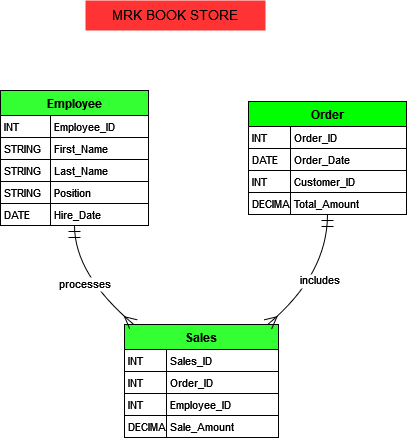

The diagram above was exported from draw.io. Its source (the exported page's mxGraphModel, read from the mxfile embedded in the PNG):
<mxGraphModel dx="1120" dy="434" grid="1" gridSize="10" guides="1" tooltips="1" connect="1" arrows="1" fold="1" page="1" pageScale="1" pageWidth="850" pageHeight="1100" math="0" shadow="0">
  <root>
    <mxCell id="0" />
    <mxCell id="1" parent="0" />
    <mxCell id="VuAYjxAniwAfXjdeo7s--1" value="Employee" style="shape=table;startSize=25;container=1;collapsible=0;childLayout=tableLayout;fixedRows=1;rowLines=1;fontStyle=1;align=center;resizeLast=1;fillColor=#33FF33;" vertex="1" parent="1">
      <mxGeometry x="250" y="130" width="148" height="135" as="geometry" />
    </mxCell>
    <mxCell id="VuAYjxAniwAfXjdeo7s--2" style="shape=tableRow;horizontal=0;startSize=0;swimlaneHead=0;swimlaneBody=0;fillColor=none;collapsible=0;dropTarget=0;points=[[0,0.5],[1,0.5]];portConstraint=eastwest;top=0;left=0;right=0;bottom=0;" vertex="1" parent="VuAYjxAniwAfXjdeo7s--1">
      <mxGeometry y="25" width="148" height="22" as="geometry" />
    </mxCell>
    <mxCell id="VuAYjxAniwAfXjdeo7s--3" value="INT" style="shape=partialRectangle;connectable=0;fillColor=none;top=0;left=0;bottom=0;right=0;align=left;spacingLeft=2;overflow=hidden;fontSize=11;" vertex="1" parent="VuAYjxAniwAfXjdeo7s--2">
      <mxGeometry width="50" height="22" as="geometry">
        <mxRectangle width="50" height="22" as="alternateBounds" />
      </mxGeometry>
    </mxCell>
    <mxCell id="VuAYjxAniwAfXjdeo7s--4" value="Employee_ID" style="shape=partialRectangle;connectable=0;fillColor=none;top=0;left=0;bottom=0;right=0;align=left;spacingLeft=2;overflow=hidden;fontSize=11;" vertex="1" parent="VuAYjxAniwAfXjdeo7s--2">
      <mxGeometry x="50" width="98" height="22" as="geometry">
        <mxRectangle width="98" height="22" as="alternateBounds" />
      </mxGeometry>
    </mxCell>
    <mxCell id="VuAYjxAniwAfXjdeo7s--5" style="shape=tableRow;horizontal=0;startSize=0;swimlaneHead=0;swimlaneBody=0;fillColor=none;collapsible=0;dropTarget=0;points=[[0,0.5],[1,0.5]];portConstraint=eastwest;top=0;left=0;right=0;bottom=0;" vertex="1" parent="VuAYjxAniwAfXjdeo7s--1">
      <mxGeometry y="47" width="148" height="22" as="geometry" />
    </mxCell>
    <mxCell id="VuAYjxAniwAfXjdeo7s--6" value="STRING" style="shape=partialRectangle;connectable=0;fillColor=none;top=0;left=0;bottom=0;right=0;align=left;spacingLeft=2;overflow=hidden;fontSize=11;" vertex="1" parent="VuAYjxAniwAfXjdeo7s--5">
      <mxGeometry width="50" height="22" as="geometry">
        <mxRectangle width="50" height="22" as="alternateBounds" />
      </mxGeometry>
    </mxCell>
    <mxCell id="VuAYjxAniwAfXjdeo7s--7" value="First_Name" style="shape=partialRectangle;connectable=0;fillColor=none;top=0;left=0;bottom=0;right=0;align=left;spacingLeft=2;overflow=hidden;fontSize=11;" vertex="1" parent="VuAYjxAniwAfXjdeo7s--5">
      <mxGeometry x="50" width="98" height="22" as="geometry">
        <mxRectangle width="98" height="22" as="alternateBounds" />
      </mxGeometry>
    </mxCell>
    <mxCell id="VuAYjxAniwAfXjdeo7s--8" style="shape=tableRow;horizontal=0;startSize=0;swimlaneHead=0;swimlaneBody=0;fillColor=none;collapsible=0;dropTarget=0;points=[[0,0.5],[1,0.5]];portConstraint=eastwest;top=0;left=0;right=0;bottom=0;" vertex="1" parent="VuAYjxAniwAfXjdeo7s--1">
      <mxGeometry y="69" width="148" height="22" as="geometry" />
    </mxCell>
    <mxCell id="VuAYjxAniwAfXjdeo7s--9" value="STRING" style="shape=partialRectangle;connectable=0;fillColor=none;top=0;left=0;bottom=0;right=0;align=left;spacingLeft=2;overflow=hidden;fontSize=11;" vertex="1" parent="VuAYjxAniwAfXjdeo7s--8">
      <mxGeometry width="50" height="22" as="geometry">
        <mxRectangle width="50" height="22" as="alternateBounds" />
      </mxGeometry>
    </mxCell>
    <mxCell id="VuAYjxAniwAfXjdeo7s--10" value="Last_Name" style="shape=partialRectangle;connectable=0;fillColor=none;top=0;left=0;bottom=0;right=0;align=left;spacingLeft=2;overflow=hidden;fontSize=11;" vertex="1" parent="VuAYjxAniwAfXjdeo7s--8">
      <mxGeometry x="50" width="98" height="22" as="geometry">
        <mxRectangle width="98" height="22" as="alternateBounds" />
      </mxGeometry>
    </mxCell>
    <mxCell id="VuAYjxAniwAfXjdeo7s--11" style="shape=tableRow;horizontal=0;startSize=0;swimlaneHead=0;swimlaneBody=0;fillColor=none;collapsible=0;dropTarget=0;points=[[0,0.5],[1,0.5]];portConstraint=eastwest;top=0;left=0;right=0;bottom=0;" vertex="1" parent="VuAYjxAniwAfXjdeo7s--1">
      <mxGeometry y="91" width="148" height="22" as="geometry" />
    </mxCell>
    <mxCell id="VuAYjxAniwAfXjdeo7s--12" value="STRING" style="shape=partialRectangle;connectable=0;fillColor=none;top=0;left=0;bottom=0;right=0;align=left;spacingLeft=2;overflow=hidden;fontSize=11;" vertex="1" parent="VuAYjxAniwAfXjdeo7s--11">
      <mxGeometry width="50" height="22" as="geometry">
        <mxRectangle width="50" height="22" as="alternateBounds" />
      </mxGeometry>
    </mxCell>
    <mxCell id="VuAYjxAniwAfXjdeo7s--13" value="Position" style="shape=partialRectangle;connectable=0;fillColor=none;top=0;left=0;bottom=0;right=0;align=left;spacingLeft=2;overflow=hidden;fontSize=11;" vertex="1" parent="VuAYjxAniwAfXjdeo7s--11">
      <mxGeometry x="50" width="98" height="22" as="geometry">
        <mxRectangle width="98" height="22" as="alternateBounds" />
      </mxGeometry>
    </mxCell>
    <mxCell id="VuAYjxAniwAfXjdeo7s--14" style="shape=tableRow;horizontal=0;startSize=0;swimlaneHead=0;swimlaneBody=0;fillColor=none;collapsible=0;dropTarget=0;points=[[0,0.5],[1,0.5]];portConstraint=eastwest;top=0;left=0;right=0;bottom=0;" vertex="1" parent="VuAYjxAniwAfXjdeo7s--1">
      <mxGeometry y="113" width="148" height="22" as="geometry" />
    </mxCell>
    <mxCell id="VuAYjxAniwAfXjdeo7s--15" value="DATE" style="shape=partialRectangle;connectable=0;fillColor=none;top=0;left=0;bottom=0;right=0;align=left;spacingLeft=2;overflow=hidden;fontSize=11;" vertex="1" parent="VuAYjxAniwAfXjdeo7s--14">
      <mxGeometry width="50" height="22" as="geometry">
        <mxRectangle width="50" height="22" as="alternateBounds" />
      </mxGeometry>
    </mxCell>
    <mxCell id="VuAYjxAniwAfXjdeo7s--16" value="Hire_Date" style="shape=partialRectangle;connectable=0;fillColor=none;top=0;left=0;bottom=0;right=0;align=left;spacingLeft=2;overflow=hidden;fontSize=11;" vertex="1" parent="VuAYjxAniwAfXjdeo7s--14">
      <mxGeometry x="50" width="98" height="22" as="geometry">
        <mxRectangle width="98" height="22" as="alternateBounds" />
      </mxGeometry>
    </mxCell>
    <mxCell id="VuAYjxAniwAfXjdeo7s--17" value="Order" style="shape=table;startSize=25;container=1;collapsible=0;childLayout=tableLayout;fixedRows=1;rowLines=1;fontStyle=1;align=center;resizeLast=1;fillColor=#00FF00;" vertex="1" parent="1">
      <mxGeometry x="498" y="141" width="158" height="113" as="geometry" />
    </mxCell>
    <mxCell id="VuAYjxAniwAfXjdeo7s--18" style="shape=tableRow;horizontal=0;startSize=0;swimlaneHead=0;swimlaneBody=0;fillColor=none;collapsible=0;dropTarget=0;points=[[0,0.5],[1,0.5]];portConstraint=eastwest;top=0;left=0;right=0;bottom=0;" vertex="1" parent="VuAYjxAniwAfXjdeo7s--17">
      <mxGeometry y="25" width="158" height="22" as="geometry" />
    </mxCell>
    <mxCell id="VuAYjxAniwAfXjdeo7s--19" value="INT" style="shape=partialRectangle;connectable=0;fillColor=none;top=0;left=0;bottom=0;right=0;align=left;spacingLeft=2;overflow=hidden;fontSize=11;" vertex="1" parent="VuAYjxAniwAfXjdeo7s--18">
      <mxGeometry width="42" height="22" as="geometry">
        <mxRectangle width="42" height="22" as="alternateBounds" />
      </mxGeometry>
    </mxCell>
    <mxCell id="VuAYjxAniwAfXjdeo7s--20" value="Order_ID" style="shape=partialRectangle;connectable=0;fillColor=none;top=0;left=0;bottom=0;right=0;align=left;spacingLeft=2;overflow=hidden;fontSize=11;" vertex="1" parent="VuAYjxAniwAfXjdeo7s--18">
      <mxGeometry x="42" width="116" height="22" as="geometry">
        <mxRectangle width="116" height="22" as="alternateBounds" />
      </mxGeometry>
    </mxCell>
    <mxCell id="VuAYjxAniwAfXjdeo7s--21" style="shape=tableRow;horizontal=0;startSize=0;swimlaneHead=0;swimlaneBody=0;fillColor=none;collapsible=0;dropTarget=0;points=[[0,0.5],[1,0.5]];portConstraint=eastwest;top=0;left=0;right=0;bottom=0;" vertex="1" parent="VuAYjxAniwAfXjdeo7s--17">
      <mxGeometry y="47" width="158" height="22" as="geometry" />
    </mxCell>
    <mxCell id="VuAYjxAniwAfXjdeo7s--22" value="DATE" style="shape=partialRectangle;connectable=0;fillColor=none;top=0;left=0;bottom=0;right=0;align=left;spacingLeft=2;overflow=hidden;fontSize=11;" vertex="1" parent="VuAYjxAniwAfXjdeo7s--21">
      <mxGeometry width="42" height="22" as="geometry">
        <mxRectangle width="42" height="22" as="alternateBounds" />
      </mxGeometry>
    </mxCell>
    <mxCell id="VuAYjxAniwAfXjdeo7s--23" value="Order_Date" style="shape=partialRectangle;connectable=0;fillColor=none;top=0;left=0;bottom=0;right=0;align=left;spacingLeft=2;overflow=hidden;fontSize=11;" vertex="1" parent="VuAYjxAniwAfXjdeo7s--21">
      <mxGeometry x="42" width="116" height="22" as="geometry">
        <mxRectangle width="116" height="22" as="alternateBounds" />
      </mxGeometry>
    </mxCell>
    <mxCell id="VuAYjxAniwAfXjdeo7s--24" style="shape=tableRow;horizontal=0;startSize=0;swimlaneHead=0;swimlaneBody=0;fillColor=none;collapsible=0;dropTarget=0;points=[[0,0.5],[1,0.5]];portConstraint=eastwest;top=0;left=0;right=0;bottom=0;" vertex="1" parent="VuAYjxAniwAfXjdeo7s--17">
      <mxGeometry y="69" width="158" height="22" as="geometry" />
    </mxCell>
    <mxCell id="VuAYjxAniwAfXjdeo7s--25" value="INT" style="shape=partialRectangle;connectable=0;fillColor=none;top=0;left=0;bottom=0;right=0;align=left;spacingLeft=2;overflow=hidden;fontSize=11;" vertex="1" parent="VuAYjxAniwAfXjdeo7s--24">
      <mxGeometry width="42" height="22" as="geometry">
        <mxRectangle width="42" height="22" as="alternateBounds" />
      </mxGeometry>
    </mxCell>
    <mxCell id="VuAYjxAniwAfXjdeo7s--26" value="Customer_ID" style="shape=partialRectangle;connectable=0;fillColor=none;top=0;left=0;bottom=0;right=0;align=left;spacingLeft=2;overflow=hidden;fontSize=11;" vertex="1" parent="VuAYjxAniwAfXjdeo7s--24">
      <mxGeometry x="42" width="116" height="22" as="geometry">
        <mxRectangle width="116" height="22" as="alternateBounds" />
      </mxGeometry>
    </mxCell>
    <mxCell id="VuAYjxAniwAfXjdeo7s--27" style="shape=tableRow;horizontal=0;startSize=0;swimlaneHead=0;swimlaneBody=0;fillColor=none;collapsible=0;dropTarget=0;points=[[0,0.5],[1,0.5]];portConstraint=eastwest;top=0;left=0;right=0;bottom=0;" vertex="1" parent="VuAYjxAniwAfXjdeo7s--17">
      <mxGeometry y="91" width="158" height="22" as="geometry" />
    </mxCell>
    <mxCell id="VuAYjxAniwAfXjdeo7s--28" value="DECIMAL" style="shape=partialRectangle;connectable=0;fillColor=none;top=0;left=0;bottom=0;right=0;align=left;spacingLeft=2;overflow=hidden;fontSize=11;" vertex="1" parent="VuAYjxAniwAfXjdeo7s--27">
      <mxGeometry width="42" height="22" as="geometry">
        <mxRectangle width="42" height="22" as="alternateBounds" />
      </mxGeometry>
    </mxCell>
    <mxCell id="VuAYjxAniwAfXjdeo7s--29" value="Total_Amount" style="shape=partialRectangle;connectable=0;fillColor=none;top=0;left=0;bottom=0;right=0;align=left;spacingLeft=2;overflow=hidden;fontSize=11;" vertex="1" parent="VuAYjxAniwAfXjdeo7s--27">
      <mxGeometry x="42" width="116" height="22" as="geometry">
        <mxRectangle width="116" height="22" as="alternateBounds" />
      </mxGeometry>
    </mxCell>
    <mxCell id="VuAYjxAniwAfXjdeo7s--30" value="Sales" style="shape=table;startSize=25;container=1;collapsible=0;childLayout=tableLayout;fixedRows=1;rowLines=1;fontStyle=1;align=center;resizeLast=1;fillColor=#33FF33;" vertex="1" parent="1">
      <mxGeometry x="374" y="364" width="154" height="113" as="geometry" />
    </mxCell>
    <mxCell id="VuAYjxAniwAfXjdeo7s--31" style="shape=tableRow;horizontal=0;startSize=0;swimlaneHead=0;swimlaneBody=0;fillColor=none;collapsible=0;dropTarget=0;points=[[0,0.5],[1,0.5]];portConstraint=eastwest;top=0;left=0;right=0;bottom=0;" vertex="1" parent="VuAYjxAniwAfXjdeo7s--30">
      <mxGeometry y="25" width="154" height="22" as="geometry" />
    </mxCell>
    <mxCell id="VuAYjxAniwAfXjdeo7s--32" value="INT" style="shape=partialRectangle;connectable=0;fillColor=none;top=0;left=0;bottom=0;right=0;align=left;spacingLeft=2;overflow=hidden;fontSize=11;" vertex="1" parent="VuAYjxAniwAfXjdeo7s--31">
      <mxGeometry width="42" height="22" as="geometry">
        <mxRectangle width="42" height="22" as="alternateBounds" />
      </mxGeometry>
    </mxCell>
    <mxCell id="VuAYjxAniwAfXjdeo7s--33" value="Sales_ID" style="shape=partialRectangle;connectable=0;fillColor=none;top=0;left=0;bottom=0;right=0;align=left;spacingLeft=2;overflow=hidden;fontSize=11;" vertex="1" parent="VuAYjxAniwAfXjdeo7s--31">
      <mxGeometry x="42" width="112" height="22" as="geometry">
        <mxRectangle width="112" height="22" as="alternateBounds" />
      </mxGeometry>
    </mxCell>
    <mxCell id="VuAYjxAniwAfXjdeo7s--34" style="shape=tableRow;horizontal=0;startSize=0;swimlaneHead=0;swimlaneBody=0;fillColor=none;collapsible=0;dropTarget=0;points=[[0,0.5],[1,0.5]];portConstraint=eastwest;top=0;left=0;right=0;bottom=0;" vertex="1" parent="VuAYjxAniwAfXjdeo7s--30">
      <mxGeometry y="47" width="154" height="22" as="geometry" />
    </mxCell>
    <mxCell id="VuAYjxAniwAfXjdeo7s--35" value="INT" style="shape=partialRectangle;connectable=0;fillColor=none;top=0;left=0;bottom=0;right=0;align=left;spacingLeft=2;overflow=hidden;fontSize=11;" vertex="1" parent="VuAYjxAniwAfXjdeo7s--34">
      <mxGeometry width="42" height="22" as="geometry">
        <mxRectangle width="42" height="22" as="alternateBounds" />
      </mxGeometry>
    </mxCell>
    <mxCell id="VuAYjxAniwAfXjdeo7s--36" value="Order_ID" style="shape=partialRectangle;connectable=0;fillColor=none;top=0;left=0;bottom=0;right=0;align=left;spacingLeft=2;overflow=hidden;fontSize=11;" vertex="1" parent="VuAYjxAniwAfXjdeo7s--34">
      <mxGeometry x="42" width="112" height="22" as="geometry">
        <mxRectangle width="112" height="22" as="alternateBounds" />
      </mxGeometry>
    </mxCell>
    <mxCell id="VuAYjxAniwAfXjdeo7s--37" style="shape=tableRow;horizontal=0;startSize=0;swimlaneHead=0;swimlaneBody=0;fillColor=none;collapsible=0;dropTarget=0;points=[[0,0.5],[1,0.5]];portConstraint=eastwest;top=0;left=0;right=0;bottom=0;" vertex="1" parent="VuAYjxAniwAfXjdeo7s--30">
      <mxGeometry y="69" width="154" height="22" as="geometry" />
    </mxCell>
    <mxCell id="VuAYjxAniwAfXjdeo7s--38" value="INT" style="shape=partialRectangle;connectable=0;fillColor=none;top=0;left=0;bottom=0;right=0;align=left;spacingLeft=2;overflow=hidden;fontSize=11;" vertex="1" parent="VuAYjxAniwAfXjdeo7s--37">
      <mxGeometry width="42" height="22" as="geometry">
        <mxRectangle width="42" height="22" as="alternateBounds" />
      </mxGeometry>
    </mxCell>
    <mxCell id="VuAYjxAniwAfXjdeo7s--39" value="Employee_ID" style="shape=partialRectangle;connectable=0;fillColor=none;top=0;left=0;bottom=0;right=0;align=left;spacingLeft=2;overflow=hidden;fontSize=11;" vertex="1" parent="VuAYjxAniwAfXjdeo7s--37">
      <mxGeometry x="42" width="112" height="22" as="geometry">
        <mxRectangle width="112" height="22" as="alternateBounds" />
      </mxGeometry>
    </mxCell>
    <mxCell id="VuAYjxAniwAfXjdeo7s--40" style="shape=tableRow;horizontal=0;startSize=0;swimlaneHead=0;swimlaneBody=0;fillColor=none;collapsible=0;dropTarget=0;points=[[0,0.5],[1,0.5]];portConstraint=eastwest;top=0;left=0;right=0;bottom=0;" vertex="1" parent="VuAYjxAniwAfXjdeo7s--30">
      <mxGeometry y="91" width="154" height="22" as="geometry" />
    </mxCell>
    <mxCell id="VuAYjxAniwAfXjdeo7s--41" value="DECIMAL" style="shape=partialRectangle;connectable=0;fillColor=none;top=0;left=0;bottom=0;right=0;align=left;spacingLeft=2;overflow=hidden;fontSize=11;" vertex="1" parent="VuAYjxAniwAfXjdeo7s--40">
      <mxGeometry width="42" height="22" as="geometry">
        <mxRectangle width="42" height="22" as="alternateBounds" />
      </mxGeometry>
    </mxCell>
    <mxCell id="VuAYjxAniwAfXjdeo7s--42" value="Sale_Amount" style="shape=partialRectangle;connectable=0;fillColor=none;top=0;left=0;bottom=0;right=0;align=left;spacingLeft=2;overflow=hidden;fontSize=11;" vertex="1" parent="VuAYjxAniwAfXjdeo7s--40">
      <mxGeometry x="42" width="112" height="22" as="geometry">
        <mxRectangle width="112" height="22" as="alternateBounds" />
      </mxGeometry>
    </mxCell>
    <mxCell id="VuAYjxAniwAfXjdeo7s--43" value="processes" style="curved=1;startArrow=ERmandOne;startSize=10;;endArrow=ERmany;endSize=10;;exitX=0.5;exitY=1;entryX=0.06;entryY=0;rounded=0;" edge="1" parent="1" source="VuAYjxAniwAfXjdeo7s--1" target="VuAYjxAniwAfXjdeo7s--30">
      <mxGeometry relative="1" as="geometry">
        <Array as="points">
          <mxPoint x="324" y="314" />
        </Array>
      </mxGeometry>
    </mxCell>
    <mxCell id="VuAYjxAniwAfXjdeo7s--44" value="includes" style="curved=1;startArrow=ERmandOne;startSize=10;;endArrow=ERmany;endSize=10;;exitX=0.5;exitY=1;entryX=0.93;entryY=0;rounded=0;" edge="1" parent="1" source="VuAYjxAniwAfXjdeo7s--17" target="VuAYjxAniwAfXjdeo7s--30">
      <mxGeometry relative="1" as="geometry">
        <Array as="points">
          <mxPoint x="577" y="314" />
        </Array>
      </mxGeometry>
    </mxCell>
    <mxCell id="VuAYjxAniwAfXjdeo7s--45" value="&lt;div align=&quot;center&quot;&gt;&lt;font style=&quot;font-size: 14px;&quot;&gt;MRK BOOK STORE&lt;/font&gt;&lt;/div&gt;" style="text;html=1;whiteSpace=wrap;overflow=hidden;rounded=0;align=center;fillColor=#FF3333;" vertex="1" parent="1">
      <mxGeometry x="335" y="40" width="180" height="30" as="geometry" />
    </mxCell>
  </root>
</mxGraphModel>